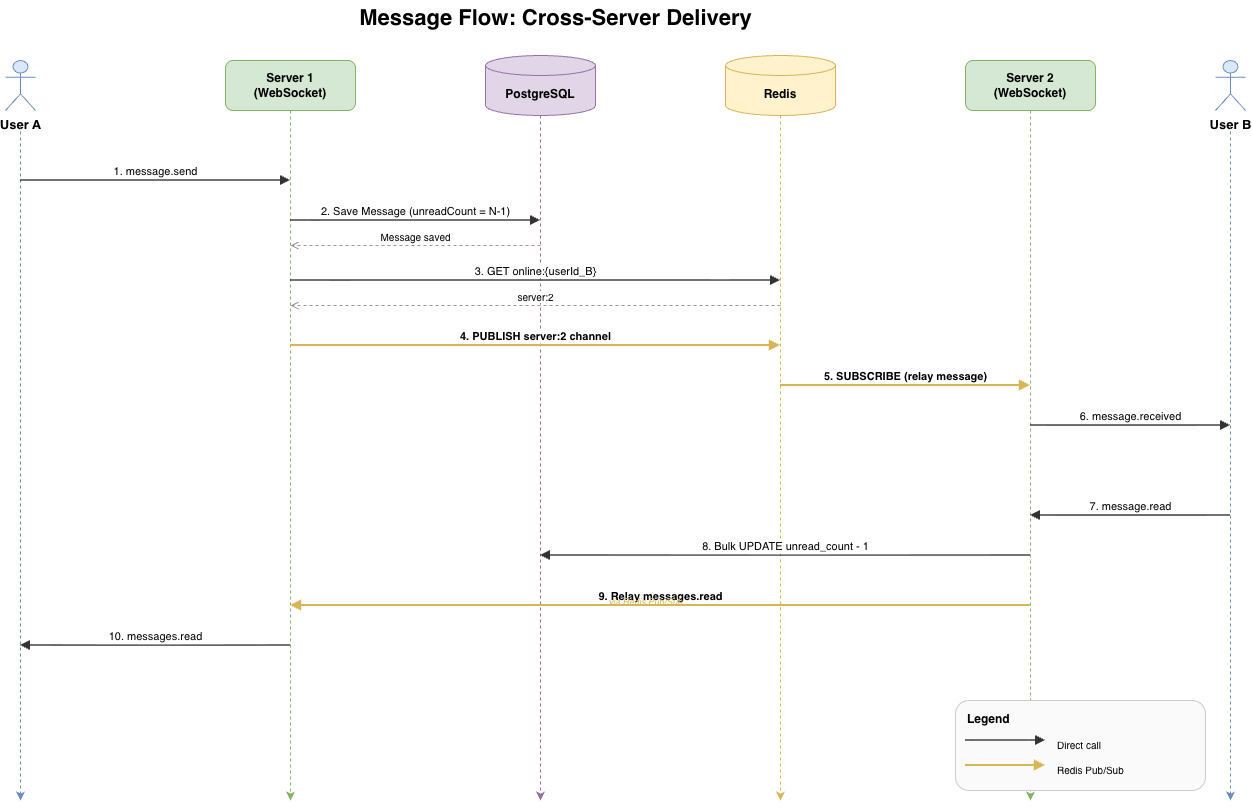

The diagram above was exported from draw.io. Its source (the exported page's mxGraphModel, read from the mxfile embedded in the PNG):
<mxGraphModel dx="1723" dy="999" grid="1" gridSize="10" guides="1" tooltips="1" connect="1" arrows="1" fold="1" page="1" pageScale="1" pageWidth="1600" pageHeight="1000" math="0" shadow="0">
  <root>
    <mxCell id="0" />
    <mxCell id="1" parent="0" />
    <mxCell id="title" parent="1" style="text;html=1;fontSize=22;fontStyle=1;align=center;verticalAlign=middle;" value="Message Flow: Cross-Server Delivery" vertex="1">
      <mxGeometry height="35" width="500" x="400" y="20" as="geometry" />
    </mxCell>
    <mxCell id="userA" parent="1" style="shape=umlActor;verticalLabelPosition=bottom;verticalAlign=top;html=1;outlineConnect=0;fillColor=#dae8fc;strokeColor=#6c8ebf;fontSize=13;fontStyle=1;" value="User A" vertex="1">
      <mxGeometry height="50" width="30" x="100" y="80" as="geometry" />
    </mxCell>
    <mxCell id="server1" parent="1" style="rounded=1;whiteSpace=wrap;html=1;fillColor=#d5e8d4;strokeColor=#82b366;fontSize=12;fontStyle=1;" value="Server 1&#10;(WebSocket)" vertex="1">
      <mxGeometry height="50" width="130" x="320" y="80" as="geometry" />
    </mxCell>
    <mxCell id="db" parent="1" style="shape=cylinder3;whiteSpace=wrap;html=1;boundedLbl=1;backgroundOutline=1;size=10;fillColor=#e1d5e7;strokeColor=#9673a6;fontSize=12;fontStyle=1;" value="PostgreSQL" vertex="1">
      <mxGeometry height="60" width="110" x="580" y="75" as="geometry" />
    </mxCell>
    <mxCell id="redis" parent="1" style="shape=cylinder3;whiteSpace=wrap;html=1;boundedLbl=1;backgroundOutline=1;size=10;fillColor=#fff2cc;strokeColor=#d6b656;fontSize=12;fontStyle=1;" value="Redis" vertex="1">
      <mxGeometry height="60" width="110" x="820" y="75" as="geometry" />
    </mxCell>
    <mxCell id="server2" parent="1" style="rounded=1;whiteSpace=wrap;html=1;fillColor=#d5e8d4;strokeColor=#82b366;fontSize=12;fontStyle=1;" value="Server 2&#10;(WebSocket)" vertex="1">
      <mxGeometry height="50" width="130" x="1060" y="80" as="geometry" />
    </mxCell>
    <mxCell id="userB" parent="1" style="shape=umlActor;verticalLabelPosition=bottom;verticalAlign=top;html=1;outlineConnect=0;fillColor=#dae8fc;strokeColor=#6c8ebf;fontSize=13;fontStyle=1;" value="User B" vertex="1">
      <mxGeometry height="50" width="30" x="1310" y="80" as="geometry" />
    </mxCell>
    <mxCell id="lineA" edge="1" parent="1" style="strokeColor=#6c8ebf;strokeWidth=1;dashed=1;">
      <mxGeometry relative="1" as="geometry">
        <mxPoint x="115" y="145" as="sourcePoint" />
        <mxPoint x="115" y="820" as="targetPoint" />
      </mxGeometry>
    </mxCell>
    <mxCell id="lineS1" edge="1" parent="1" style="strokeColor=#82b366;strokeWidth=1;dashed=1;">
      <mxGeometry relative="1" as="geometry">
        <mxPoint x="385" y="130" as="sourcePoint" />
        <mxPoint x="385" y="820" as="targetPoint" />
      </mxGeometry>
    </mxCell>
    <mxCell id="lineDB" edge="1" parent="1" style="strokeColor=#9673a6;strokeWidth=1;dashed=1;">
      <mxGeometry relative="1" as="geometry">
        <mxPoint x="635" y="135" as="sourcePoint" />
        <mxPoint x="635" y="820" as="targetPoint" />
      </mxGeometry>
    </mxCell>
    <mxCell id="lineRedis" edge="1" parent="1" style="strokeColor=#d6b656;strokeWidth=1;dashed=1;">
      <mxGeometry relative="1" as="geometry">
        <mxPoint x="875" y="135" as="sourcePoint" />
        <mxPoint x="875" y="820" as="targetPoint" />
      </mxGeometry>
    </mxCell>
    <mxCell id="lineS2" edge="1" parent="1" style="strokeColor=#82b366;strokeWidth=1;dashed=1;">
      <mxGeometry relative="1" as="geometry">
        <mxPoint x="1125" y="130" as="sourcePoint" />
        <mxPoint x="1125" y="820" as="targetPoint" />
      </mxGeometry>
    </mxCell>
    <mxCell id="lineB" edge="1" parent="1" style="strokeColor=#6c8ebf;strokeWidth=1;dashed=1;">
      <mxGeometry relative="1" as="geometry">
        <mxPoint x="1325" y="145" as="sourcePoint" />
        <mxPoint x="1325" y="820" as="targetPoint" />
      </mxGeometry>
    </mxCell>
    <mxCell id="step1" edge="1" parent="1" style="html=1;verticalAlign=bottom;endArrow=block;endFill=1;strokeColor=#333333;strokeWidth=1.5;fontSize=11;fontStyle=0;" value="1. message.send">
      <mxGeometry relative="1" as="geometry">
        <mxPoint x="115" y="200" as="sourcePoint" />
        <mxPoint x="385" y="200" as="targetPoint" />
      </mxGeometry>
    </mxCell>
    <mxCell id="step2" edge="1" parent="1" style="html=1;verticalAlign=bottom;endArrow=block;endFill=1;strokeColor=#333333;strokeWidth=1.5;fontSize=11;" value="2. Save Message (unreadCount = N-1)">
      <mxGeometry relative="1" as="geometry">
        <mxPoint x="385" y="240" as="sourcePoint" />
        <mxPoint x="635" y="240" as="targetPoint" />
      </mxGeometry>
    </mxCell>
    <mxCell id="step2-ret" edge="1" parent="1" style="html=1;verticalAlign=bottom;endArrow=open;endFill=0;strokeColor=#999999;strokeWidth=1;dashed=1;fontSize=10;" value="Message saved">
      <mxGeometry relative="1" as="geometry">
        <mxPoint x="635" y="265" as="sourcePoint" />
        <mxPoint x="385" y="265" as="targetPoint" />
      </mxGeometry>
    </mxCell>
    <mxCell id="step3" edge="1" parent="1" style="html=1;verticalAlign=bottom;endArrow=block;endFill=1;strokeColor=#333333;strokeWidth=1.5;fontSize=11;" value="3. GET online:{userId_B}">
      <mxGeometry relative="1" as="geometry">
        <mxPoint x="385" y="300" as="sourcePoint" />
        <mxPoint x="875" y="300" as="targetPoint" />
      </mxGeometry>
    </mxCell>
    <mxCell id="step3-ret" edge="1" parent="1" style="html=1;verticalAlign=bottom;endArrow=open;endFill=0;strokeColor=#999999;strokeWidth=1;dashed=1;fontSize=10;" value="server:2">
      <mxGeometry relative="1" as="geometry">
        <mxPoint x="875" y="325" as="sourcePoint" />
        <mxPoint x="385" y="325" as="targetPoint" />
      </mxGeometry>
    </mxCell>
    <mxCell id="step4" edge="1" parent="1" style="html=1;verticalAlign=bottom;endArrow=block;endFill=1;strokeColor=#d6b656;strokeWidth=2;fontSize=11;fontStyle=1;" value="4. PUBLISH server:2 channel">
      <mxGeometry relative="1" as="geometry">
        <mxPoint x="385" y="365" as="sourcePoint" />
        <mxPoint x="875" y="365" as="targetPoint" />
      </mxGeometry>
    </mxCell>
    <mxCell id="step5" edge="1" parent="1" style="html=1;verticalAlign=bottom;endArrow=block;endFill=1;strokeColor=#d6b656;strokeWidth=2;fontSize=11;fontStyle=1;" value="5. SUBSCRIBE (relay message)">
      <mxGeometry relative="1" as="geometry">
        <mxPoint x="875" y="405" as="sourcePoint" />
        <mxPoint x="1125" y="405" as="targetPoint" />
      </mxGeometry>
    </mxCell>
    <mxCell id="step6" edge="1" parent="1" style="html=1;verticalAlign=bottom;endArrow=block;endFill=1;strokeColor=#333333;strokeWidth=1.5;fontSize=11;" value="6. message.received">
      <mxGeometry relative="1" as="geometry">
        <mxPoint x="1125" y="445" as="sourcePoint" />
        <mxPoint x="1325" y="445" as="targetPoint" />
      </mxGeometry>
    </mxCell>
    <mxCell id="step7" edge="1" parent="1" style="html=1;verticalAlign=bottom;endArrow=block;endFill=1;strokeColor=#333333;strokeWidth=1.5;fontSize=11;" value="7. message.read">
      <mxGeometry relative="1" as="geometry">
        <mxPoint x="1325" y="535" as="sourcePoint" />
        <mxPoint x="1125" y="535" as="targetPoint" />
      </mxGeometry>
    </mxCell>
    <mxCell id="step8" edge="1" parent="1" style="html=1;verticalAlign=bottom;endArrow=block;endFill=1;strokeColor=#333333;strokeWidth=1.5;fontSize=11;" value="8. Bulk UPDATE unread_count - 1">
      <mxGeometry relative="1" as="geometry">
        <mxPoint x="1125" y="575" as="sourcePoint" />
        <mxPoint x="635" y="575" as="targetPoint" />
      </mxGeometry>
    </mxCell>
    <mxCell id="step9" edge="1" parent="1" style="html=1;verticalAlign=bottom;endArrow=block;endFill=1;strokeColor=#d6b656;strokeWidth=2;fontSize=11;fontStyle=1;" value="9. Relay messages.read">
      <mxGeometry relative="1" as="geometry">
        <mxPoint x="1125" y="625" as="sourcePoint" />
        <mxPoint x="385" y="625" as="targetPoint" />
      </mxGeometry>
    </mxCell>
    <mxCell id="step9-label" parent="1" style="text;html=1;fontSize=9;fontColor=#d6b656;align=center;fontStyle=2;" value="via Redis Pub/Sub" vertex="1">
      <mxGeometry height="15" width="120" x="680" y="610" as="geometry" />
    </mxCell>
    <mxCell id="step10" edge="1" parent="1" style="html=1;verticalAlign=bottom;endArrow=block;endFill=1;strokeColor=#333333;strokeWidth=1.5;fontSize=11;" value="10. messages.read">
      <mxGeometry relative="1" as="geometry">
        <mxPoint x="385" y="665" as="sourcePoint" />
        <mxPoint x="115" y="665" as="targetPoint" />
      </mxGeometry>
    </mxCell>
    <mxCell id="legend-box" parent="1" style="rounded=1;whiteSpace=wrap;html=1;fillColor=#FAFAFA;strokeColor=#CCCCCC;" value="" vertex="1">
      <mxGeometry height="90" width="250" x="1050" y="720" as="geometry" />
    </mxCell>
    <mxCell id="legend-title" parent="1" style="text;html=1;fontSize=12;fontStyle=1;" value="Legend" vertex="1">
      <mxGeometry height="20" width="60" x="1060" y="725" as="geometry" />
    </mxCell>
    <mxCell id="legend1" edge="1" parent="1" style="endArrow=block;endFill=1;strokeColor=#333333;strokeWidth=1.5;">
      <mxGeometry relative="1" as="geometry">
        <mxPoint x="1060" y="760" as="sourcePoint" />
        <mxPoint x="1140" y="760" as="targetPoint" />
      </mxGeometry>
    </mxCell>
    <mxCell id="legend1-text" parent="1" style="text;html=1;fontSize=10;" value="Direct call" vertex="1">
      <mxGeometry height="16" width="80" x="1150" y="752" as="geometry" />
    </mxCell>
    <mxCell id="legend2" edge="1" parent="1" style="endArrow=block;endFill=1;strokeColor=#d6b656;strokeWidth=2;">
      <mxGeometry relative="1" as="geometry">
        <mxPoint x="1060" y="785" as="sourcePoint" />
        <mxPoint x="1140" y="785" as="targetPoint" />
      </mxGeometry>
    </mxCell>
    <mxCell id="legend2-text" parent="1" style="text;html=1;fontSize=10;" value="Redis Pub/Sub" vertex="1">
      <mxGeometry height="16" width="100" x="1150" y="777" as="geometry" />
    </mxCell>
  </root>
</mxGraphModel>